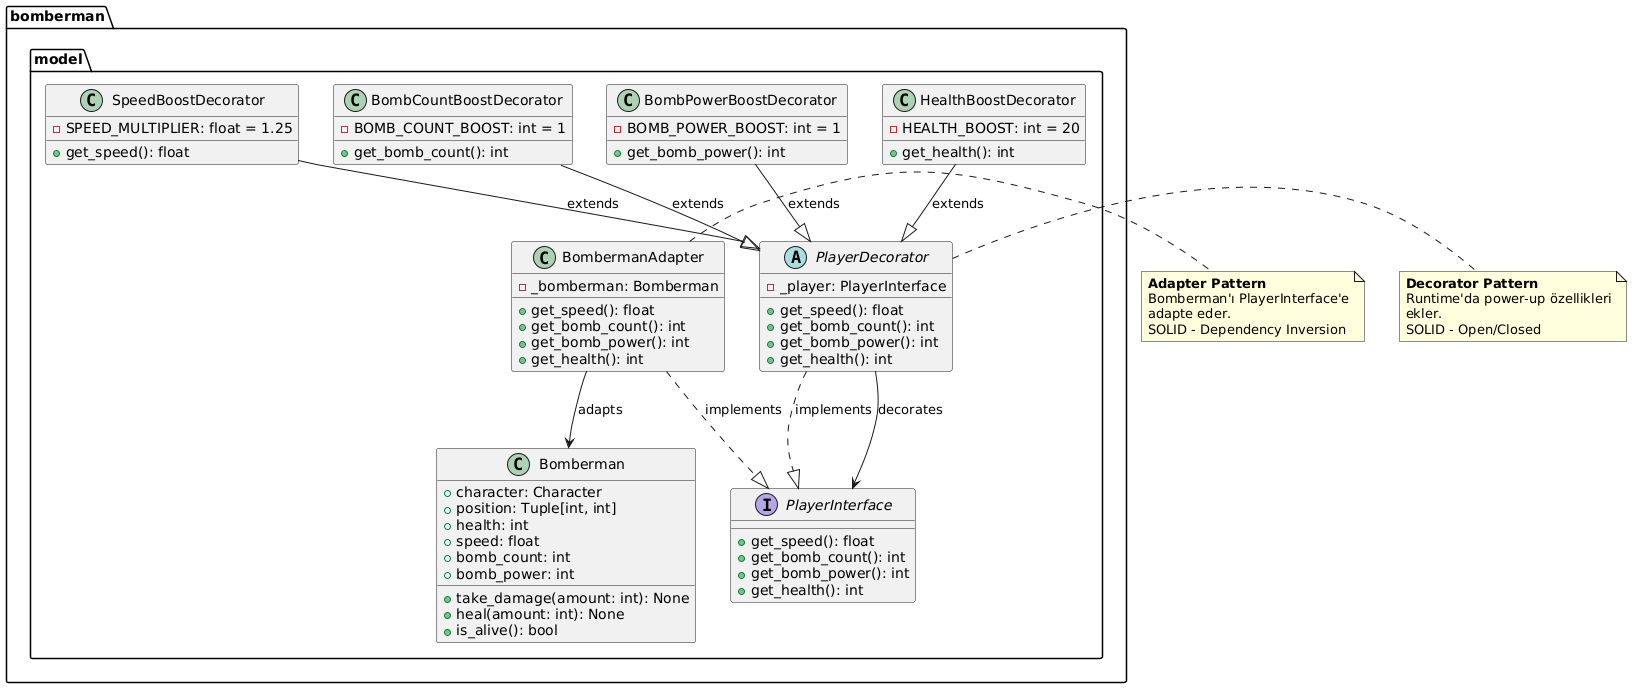

The diagram above was rendered by PlantUML. Its source (embedded in the PNG):
@startuml
package "bomberman.model" {
    class Bomberman {
        + character: Character
        + position: Tuple[int, int]
        + health: int
        + speed: float
        + bomb_count: int
        + bomb_power: int
        + take_damage(amount: int): None
        + heal(amount: int): None
        + is_alive(): bool
    }
    
    interface PlayerInterface {
        + get_speed(): float
        + get_bomb_count(): int
        + get_bomb_power(): int
        + get_health(): int
    }
    
    class BombermanAdapter {
        - _bomberman: Bomberman
        + get_speed(): float
        + get_bomb_count(): int
        + get_bomb_power(): int
        + get_health(): int
    }
    
    abstract class PlayerDecorator {
        - _player: PlayerInterface
        + get_speed(): float
        + get_bomb_count(): int
        + get_bomb_power(): int
        + get_health(): int
    }
    
    class SpeedBoostDecorator {
        - SPEED_MULTIPLIER: float = 1.25
        + get_speed(): float
    }
    
    class BombCountBoostDecorator {
        - BOMB_COUNT_BOOST: int = 1
        + get_bomb_count(): int
    }
    
    class BombPowerBoostDecorator {
        - BOMB_POWER_BOOST: int = 1
        + get_bomb_power(): int
    }
    
    class HealthBoostDecorator {
        - HEALTH_BOOST: int = 20
        + get_health(): int
    }
    
    BombermanAdapter ..|> PlayerInterface : implements
    PlayerDecorator ..|> PlayerInterface : implements
    SpeedBoostDecorator --|> PlayerDecorator : extends
    BombCountBoostDecorator --|> PlayerDecorator : extends
    BombPowerBoostDecorator --|> PlayerDecorator : extends
    HealthBoostDecorator --|> PlayerDecorator : extends
    BombermanAdapter --> Bomberman : adapts
    PlayerDecorator --> PlayerInterface : decorates
}

note right of BombermanAdapter
    **Adapter Pattern**
    Bomberman'ı PlayerInterface'e
    adapte eder.
    SOLID - Dependency Inversion
end note

note right of PlayerDecorator
    **Decorator Pattern**
    Runtime'da power-up özellikleri
    ekler.
    SOLID - Open/Closed
end note
@enduml